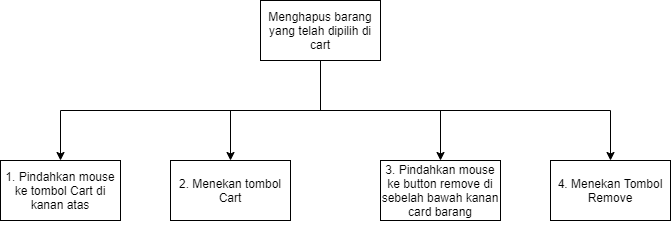

The diagram above was exported from draw.io. Its source (the exported page's mxGraphModel, read from the mxfile embedded in the PNG):
<mxGraphModel dx="868" dy="488" grid="1" gridSize="10" guides="1" tooltips="1" connect="1" arrows="1" fold="1" page="1" pageScale="1" pageWidth="3300" pageHeight="4681" math="0" shadow="0">
  <root>
    <mxCell id="Y_I6EdIdsQA7cBp9zfEO-0" />
    <mxCell id="Y_I6EdIdsQA7cBp9zfEO-1" parent="Y_I6EdIdsQA7cBp9zfEO-0" />
    <mxCell id="JGU7VNceRP6i9PNzQL3U-1" style="edgeStyle=orthogonalEdgeStyle;rounded=0;orthogonalLoop=1;jettySize=auto;html=1;" parent="Y_I6EdIdsQA7cBp9zfEO-1" source="JGU7VNceRP6i9PNzQL3U-0" target="JGU7VNceRP6i9PNzQL3U-2" edge="1">
      <mxGeometry relative="1" as="geometry">
        <mxPoint x="370" y="420" as="targetPoint" />
        <Array as="points">
          <mxPoint x="470" y="340" />
        </Array>
      </mxGeometry>
    </mxCell>
    <mxCell id="JGU7VNceRP6i9PNzQL3U-6" style="edgeStyle=orthogonalEdgeStyle;rounded=0;orthogonalLoop=1;jettySize=auto;html=1;" parent="Y_I6EdIdsQA7cBp9zfEO-1" source="JGU7VNceRP6i9PNzQL3U-0" target="JGU7VNceRP6i9PNzQL3U-7" edge="1">
      <mxGeometry relative="1" as="geometry">
        <mxPoint x="420" y="380" as="targetPoint" />
        <Array as="points">
          <mxPoint x="470" y="340" />
          <mxPoint x="590" y="340" />
        </Array>
      </mxGeometry>
    </mxCell>
    <mxCell id="kF4glzjcr30Nuia5j8bN-1" style="edgeStyle=orthogonalEdgeStyle;rounded=0;orthogonalLoop=1;jettySize=auto;html=1;" parent="Y_I6EdIdsQA7cBp9zfEO-1" source="JGU7VNceRP6i9PNzQL3U-0" target="kF4glzjcr30Nuia5j8bN-0" edge="1">
      <mxGeometry relative="1" as="geometry" />
    </mxCell>
    <mxCell id="kF4glzjcr30Nuia5j8bN-3" style="edgeStyle=orthogonalEdgeStyle;rounded=0;orthogonalLoop=1;jettySize=auto;html=1;" parent="Y_I6EdIdsQA7cBp9zfEO-1" source="JGU7VNceRP6i9PNzQL3U-0" target="kF4glzjcr30Nuia5j8bN-2" edge="1">
      <mxGeometry relative="1" as="geometry">
        <Array as="points">
          <mxPoint x="470" y="340" />
          <mxPoint x="210" y="340" />
        </Array>
      </mxGeometry>
    </mxCell>
    <mxCell id="JGU7VNceRP6i9PNzQL3U-0" value="Menghapus barang yang telah dipilih di cart" style="rounded=0;whiteSpace=wrap;html=1;" parent="Y_I6EdIdsQA7cBp9zfEO-1" vertex="1">
      <mxGeometry x="410" y="230" width="120" height="60" as="geometry" />
    </mxCell>
    <mxCell id="JGU7VNceRP6i9PNzQL3U-2" value="4. Menekan Tombol Remove" style="rounded=0;whiteSpace=wrap;html=1;" parent="Y_I6EdIdsQA7cBp9zfEO-1" vertex="1">
      <mxGeometry x="700" y="390" width="120" height="60" as="geometry" />
    </mxCell>
    <mxCell id="JGU7VNceRP6i9PNzQL3U-5" style="edgeStyle=orthogonalEdgeStyle;rounded=0;orthogonalLoop=1;jettySize=auto;html=1;exitX=0.5;exitY=1;exitDx=0;exitDy=0;" parent="Y_I6EdIdsQA7cBp9zfEO-1" source="JGU7VNceRP6i9PNzQL3U-2" target="JGU7VNceRP6i9PNzQL3U-2" edge="1">
      <mxGeometry relative="1" as="geometry" />
    </mxCell>
    <mxCell id="JGU7VNceRP6i9PNzQL3U-7" value="3. Pindahkan mouse ke button remove di sebelah bawah kanan card barang" style="rounded=0;whiteSpace=wrap;html=1;" parent="Y_I6EdIdsQA7cBp9zfEO-1" vertex="1">
      <mxGeometry x="530" y="390" width="120" height="60" as="geometry" />
    </mxCell>
    <mxCell id="kF4glzjcr30Nuia5j8bN-0" value="2. Menekan tombol Cart" style="rounded=0;whiteSpace=wrap;html=1;" parent="Y_I6EdIdsQA7cBp9zfEO-1" vertex="1">
      <mxGeometry x="320" y="390" width="120" height="60" as="geometry" />
    </mxCell>
    <mxCell id="kF4glzjcr30Nuia5j8bN-2" value="1. Pindahkan mouse ke tombol Cart di kanan atas" style="rounded=0;whiteSpace=wrap;html=1;" parent="Y_I6EdIdsQA7cBp9zfEO-1" vertex="1">
      <mxGeometry x="150" y="390" width="120" height="60" as="geometry" />
    </mxCell>
  </root>
</mxGraphModel>